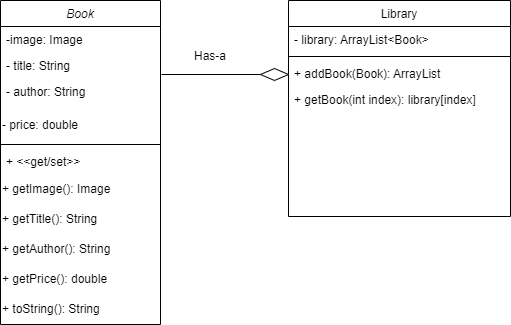

The diagram above was exported from draw.io. Its source (the exported page's mxGraphModel, read from the mxfile embedded in the PNG):
<mxGraphModel dx="880" dy="484" grid="1" gridSize="10" guides="1" tooltips="1" connect="1" arrows="1" fold="1" page="1" pageScale="1" pageWidth="827" pageHeight="1169" math="0" shadow="0">
  <root>
    <mxCell id="WIyWlLk6GJQsqaUBKTNV-0" />
    <mxCell id="WIyWlLk6GJQsqaUBKTNV-1" parent="WIyWlLk6GJQsqaUBKTNV-0" />
    <mxCell id="zkfFHV4jXpPFQw0GAbJ--0" value="Book" style="swimlane;fontStyle=2;align=center;verticalAlign=top;childLayout=stackLayout;horizontal=1;startSize=26;horizontalStack=0;resizeParent=1;resizeLast=0;collapsible=1;marginBottom=0;rounded=0;shadow=0;strokeWidth=1;" parent="WIyWlLk6GJQsqaUBKTNV-1" vertex="1">
      <mxGeometry x="220" y="120" width="160" height="324" as="geometry">
        <mxRectangle x="230" y="140" width="160" height="26" as="alternateBounds" />
      </mxGeometry>
    </mxCell>
    <mxCell id="zkfFHV4jXpPFQw0GAbJ--1" value="-image: Image" style="text;align=left;verticalAlign=top;spacingLeft=4;spacingRight=4;overflow=hidden;rotatable=0;points=[[0,0.5],[1,0.5]];portConstraint=eastwest;" parent="zkfFHV4jXpPFQw0GAbJ--0" vertex="1">
      <mxGeometry y="26" width="160" height="26" as="geometry" />
    </mxCell>
    <mxCell id="zkfFHV4jXpPFQw0GAbJ--2" value="- title: String" style="text;align=left;verticalAlign=top;spacingLeft=4;spacingRight=4;overflow=hidden;rotatable=0;points=[[0,0.5],[1,0.5]];portConstraint=eastwest;rounded=0;shadow=0;html=0;" parent="zkfFHV4jXpPFQw0GAbJ--0" vertex="1">
      <mxGeometry y="52" width="160" height="26" as="geometry" />
    </mxCell>
    <mxCell id="zkfFHV4jXpPFQw0GAbJ--3" value="- author: String" style="text;align=left;verticalAlign=top;spacingLeft=4;spacingRight=4;overflow=hidden;rotatable=0;points=[[0,0.5],[1,0.5]];portConstraint=eastwest;rounded=0;shadow=0;html=0;" parent="zkfFHV4jXpPFQw0GAbJ--0" vertex="1">
      <mxGeometry y="78" width="160" height="32" as="geometry" />
    </mxCell>
    <mxCell id="I93RQ97yqzWCYrC33bfo-0" value="- price: double" style="text;html=1;strokeColor=none;fillColor=none;align=left;verticalAlign=middle;whiteSpace=wrap;rounded=0;" vertex="1" parent="zkfFHV4jXpPFQw0GAbJ--0">
      <mxGeometry y="110" width="160" height="30" as="geometry" />
    </mxCell>
    <mxCell id="zkfFHV4jXpPFQw0GAbJ--4" value="" style="line;html=1;strokeWidth=1;align=left;verticalAlign=middle;spacingTop=-1;spacingLeft=3;spacingRight=3;rotatable=0;labelPosition=right;points=[];portConstraint=eastwest;" parent="zkfFHV4jXpPFQw0GAbJ--0" vertex="1">
      <mxGeometry y="140" width="160" height="8" as="geometry" />
    </mxCell>
    <mxCell id="zkfFHV4jXpPFQw0GAbJ--5" value="+ &lt;&lt;get/set&gt;&gt;" style="text;align=left;verticalAlign=top;spacingLeft=4;spacingRight=4;overflow=hidden;rotatable=0;points=[[0,0.5],[1,0.5]];portConstraint=eastwest;" parent="zkfFHV4jXpPFQw0GAbJ--0" vertex="1">
      <mxGeometry y="148" width="160" height="26" as="geometry" />
    </mxCell>
    <mxCell id="I93RQ97yqzWCYrC33bfo-4" value="+ getImage(): Image" style="text;html=1;strokeColor=none;fillColor=none;align=left;verticalAlign=middle;whiteSpace=wrap;rounded=0;" vertex="1" parent="zkfFHV4jXpPFQw0GAbJ--0">
      <mxGeometry y="174" width="160" height="30" as="geometry" />
    </mxCell>
    <mxCell id="I93RQ97yqzWCYrC33bfo-1" value="+ getTitle(): String" style="text;html=1;strokeColor=none;fillColor=none;align=left;verticalAlign=middle;whiteSpace=wrap;rounded=0;" vertex="1" parent="zkfFHV4jXpPFQw0GAbJ--0">
      <mxGeometry y="204" width="160" height="30" as="geometry" />
    </mxCell>
    <mxCell id="I93RQ97yqzWCYrC33bfo-2" value="+ getAuthor(): String" style="text;html=1;strokeColor=none;fillColor=none;align=left;verticalAlign=middle;whiteSpace=wrap;rounded=0;" vertex="1" parent="zkfFHV4jXpPFQw0GAbJ--0">
      <mxGeometry y="234" width="160" height="30" as="geometry" />
    </mxCell>
    <mxCell id="I93RQ97yqzWCYrC33bfo-3" value="+ getPrice(): double" style="text;html=1;strokeColor=none;fillColor=none;align=left;verticalAlign=middle;whiteSpace=wrap;rounded=0;" vertex="1" parent="zkfFHV4jXpPFQw0GAbJ--0">
      <mxGeometry y="264" width="160" height="30" as="geometry" />
    </mxCell>
    <mxCell id="I93RQ97yqzWCYrC33bfo-5" value="+ toString(): String" style="text;html=1;strokeColor=none;fillColor=none;align=left;verticalAlign=middle;whiteSpace=wrap;rounded=0;" vertex="1" parent="zkfFHV4jXpPFQw0GAbJ--0">
      <mxGeometry y="294" width="160" height="30" as="geometry" />
    </mxCell>
    <mxCell id="zkfFHV4jXpPFQw0GAbJ--17" value="Library" style="swimlane;fontStyle=0;align=center;verticalAlign=top;childLayout=stackLayout;horizontal=1;startSize=26;horizontalStack=0;resizeParent=1;resizeLast=0;collapsible=1;marginBottom=0;rounded=0;shadow=0;strokeWidth=1;" parent="WIyWlLk6GJQsqaUBKTNV-1" vertex="1">
      <mxGeometry x="508" y="120" width="222" height="216" as="geometry">
        <mxRectangle x="550" y="140" width="160" height="26" as="alternateBounds" />
      </mxGeometry>
    </mxCell>
    <mxCell id="zkfFHV4jXpPFQw0GAbJ--18" value="- library: ArrayList&lt;Book&gt;" style="text;align=left;verticalAlign=top;spacingLeft=4;spacingRight=4;overflow=hidden;rotatable=0;points=[[0,0.5],[1,0.5]];portConstraint=eastwest;" parent="zkfFHV4jXpPFQw0GAbJ--17" vertex="1">
      <mxGeometry y="26" width="222" height="26" as="geometry" />
    </mxCell>
    <mxCell id="zkfFHV4jXpPFQw0GAbJ--23" value="" style="line;html=1;strokeWidth=1;align=left;verticalAlign=middle;spacingTop=-1;spacingLeft=3;spacingRight=3;rotatable=0;labelPosition=right;points=[];portConstraint=eastwest;" parent="zkfFHV4jXpPFQw0GAbJ--17" vertex="1">
      <mxGeometry y="52" width="222" height="8" as="geometry" />
    </mxCell>
    <mxCell id="zkfFHV4jXpPFQw0GAbJ--24" value="+ addBook(Book): ArrayList" style="text;align=left;verticalAlign=top;spacingLeft=4;spacingRight=4;overflow=hidden;rotatable=0;points=[[0,0.5],[1,0.5]];portConstraint=eastwest;" parent="zkfFHV4jXpPFQw0GAbJ--17" vertex="1">
      <mxGeometry y="60" width="222" height="26" as="geometry" />
    </mxCell>
    <mxCell id="zkfFHV4jXpPFQw0GAbJ--25" value="+ getBook(int index): library[index] " style="text;align=left;verticalAlign=top;spacingLeft=4;spacingRight=4;overflow=hidden;rotatable=0;points=[[0,0.5],[1,0.5]];portConstraint=eastwest;" parent="zkfFHV4jXpPFQw0GAbJ--17" vertex="1">
      <mxGeometry y="86" width="222" height="26" as="geometry" />
    </mxCell>
    <mxCell id="I93RQ97yqzWCYrC33bfo-6" value="" style="rhombus;whiteSpace=wrap;html=1;" vertex="1" parent="WIyWlLk6GJQsqaUBKTNV-1">
      <mxGeometry x="480" y="188" width="28" height="12" as="geometry" />
    </mxCell>
    <mxCell id="I93RQ97yqzWCYrC33bfo-7" value="" style="endArrow=none;html=1;rounded=0;entryX=0;entryY=0.5;entryDx=0;entryDy=0;exitX=1.006;exitY=0.846;exitDx=0;exitDy=0;exitPerimeter=0;" edge="1" parent="WIyWlLk6GJQsqaUBKTNV-1" source="zkfFHV4jXpPFQw0GAbJ--2" target="I93RQ97yqzWCYrC33bfo-6">
      <mxGeometry width="50" height="50" relative="1" as="geometry">
        <mxPoint x="390" y="280" as="sourcePoint" />
        <mxPoint x="440" y="230" as="targetPoint" />
      </mxGeometry>
    </mxCell>
    <mxCell id="I93RQ97yqzWCYrC33bfo-8" value="Has-a" style="text;html=1;strokeColor=none;fillColor=none;align=center;verticalAlign=middle;whiteSpace=wrap;rounded=0;" vertex="1" parent="WIyWlLk6GJQsqaUBKTNV-1">
      <mxGeometry x="400" y="161" width="60" height="30" as="geometry" />
    </mxCell>
  </root>
</mxGraphModel>